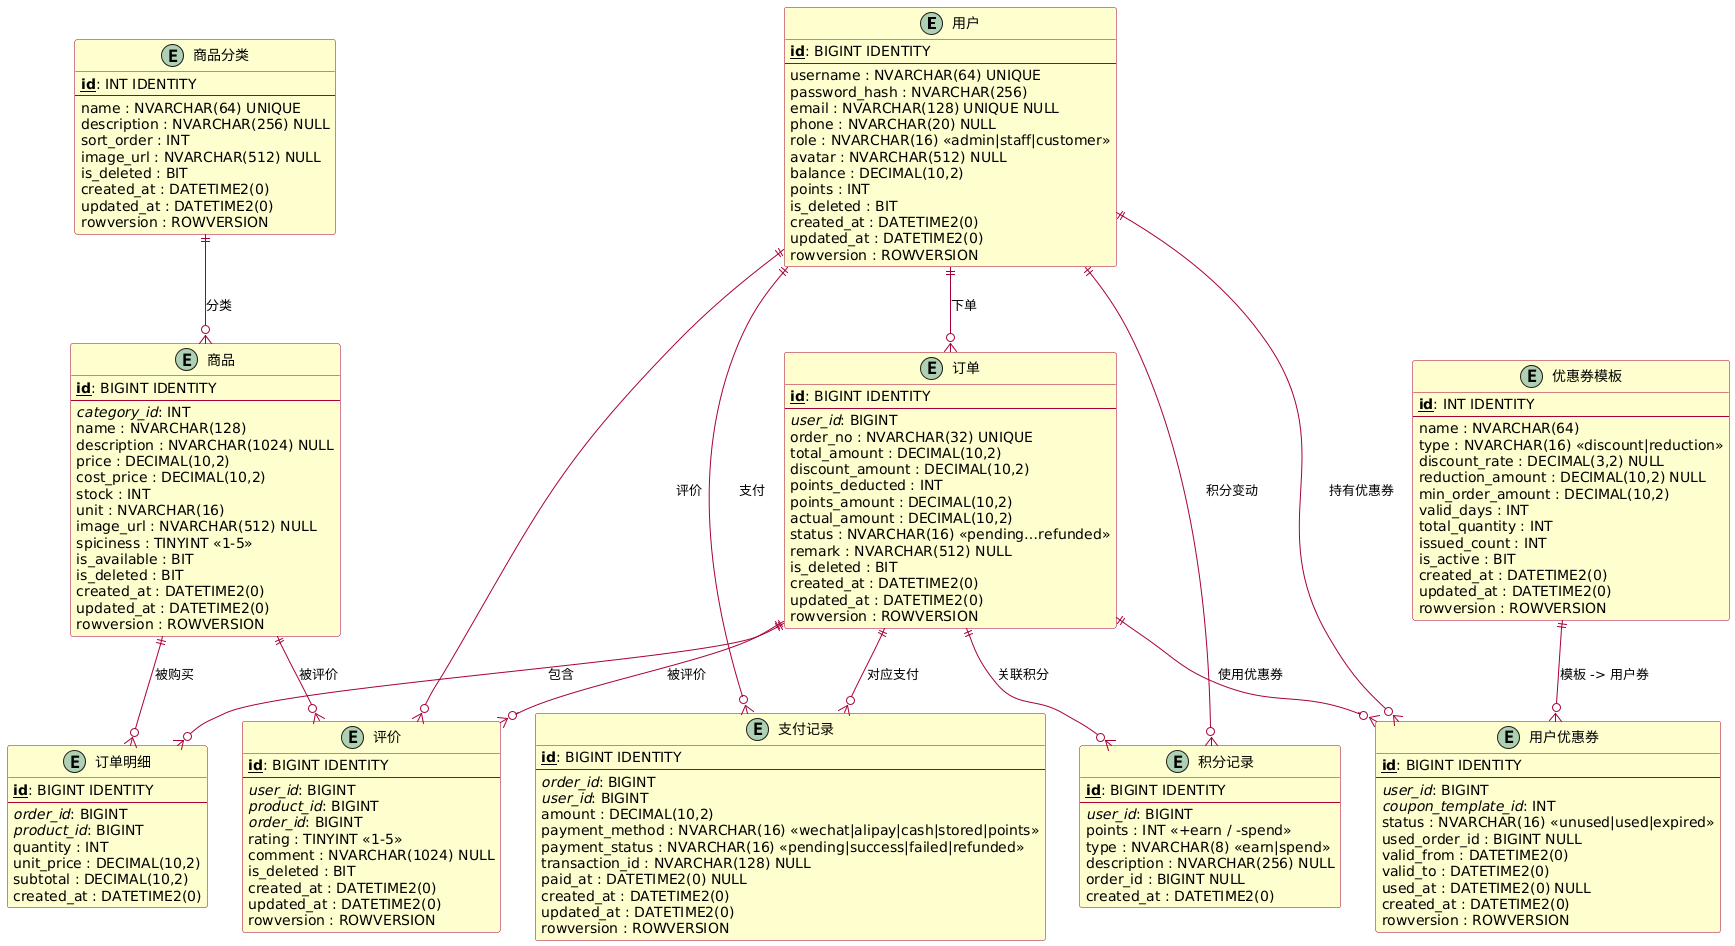

The diagram above was rendered by PlantUML. Its source (embedded in the PNG):
@startuml 香辣卤味管理系统_ER图
' ============================================================
' 香辣卤味管理系统 — 数据库 ER 图
' SQL Server T-SQL / PlantUML
' ============================================================

!define table(x) class x << (T,#FFAAAA) >>
!define primary_key(x) <b><u>x</u></b>
!define foreign_key(x) <i>x</i>

skinparam class {
    BackgroundColor #FEFECE
    BorderColor #A80036
    ArrowColor #A80036
}

' -------------------- 用户表 --------------------
entity "用户" as users {
    primary_key( id ): BIGINT IDENTITY
    --
    username : NVARCHAR(64) UNIQUE
    password_hash : NVARCHAR(256)
    email : NVARCHAR(128) UNIQUE NULL
    phone : NVARCHAR(20) NULL
    role : NVARCHAR(16) <<admin|staff|customer>>
    avatar : NVARCHAR(512) NULL
    balance : DECIMAL(10,2)
    points : INT
    is_deleted : BIT
    created_at : DATETIME2(0)
    updated_at : DATETIME2(0)
    rowversion : ROWVERSION
}

' -------------------- 分类表 --------------------
entity "商品分类" as categories {
    primary_key( id ): INT IDENTITY
    --
    name : NVARCHAR(64) UNIQUE
    description : NVARCHAR(256) NULL
    sort_order : INT
    image_url : NVARCHAR(512) NULL
    is_deleted : BIT
    created_at : DATETIME2(0)
    updated_at : DATETIME2(0)
    rowversion : ROWVERSION
}

' -------------------- 商品表 --------------------
entity "商品" as products {
    primary_key( id ): BIGINT IDENTITY
    --
    foreign_key( category_id ): INT
    name : NVARCHAR(128)
    description : NVARCHAR(1024) NULL
    price : DECIMAL(10,2)
    cost_price : DECIMAL(10,2)
    stock : INT
    unit : NVARCHAR(16)
    image_url : NVARCHAR(512) NULL
    spiciness : TINYINT <<1-5>>
    is_available : BIT
    is_deleted : BIT
    created_at : DATETIME2(0)
    updated_at : DATETIME2(0)
    rowversion : ROWVERSION
}

' -------------------- 订单表 --------------------
entity "订单" as orders {
    primary_key( id ): BIGINT IDENTITY
    --
    foreign_key( user_id ): BIGINT
    order_no : NVARCHAR(32) UNIQUE
    total_amount : DECIMAL(10,2)
    discount_amount : DECIMAL(10,2)
    points_deducted : INT
    points_amount : DECIMAL(10,2)
    actual_amount : DECIMAL(10,2)
    status : NVARCHAR(16) <<pending…refunded>>
    remark : NVARCHAR(512) NULL
    is_deleted : BIT
    created_at : DATETIME2(0)
    updated_at : DATETIME2(0)
    rowversion : ROWVERSION
}

' -------------------- 订单明细 --------------------
entity "订单明细" as order_details {
    primary_key( id ): BIGINT IDENTITY
    --
    foreign_key( order_id ): BIGINT
    foreign_key( product_id ): BIGINT
    quantity : INT
    unit_price : DECIMAL(10,2)
    subtotal : DECIMAL(10,2)
    created_at : DATETIME2(0)
}

' -------------------- 支付记录 --------------------
entity "支付记录" as payments {
    primary_key( id ): BIGINT IDENTITY
    --
    foreign_key( order_id ): BIGINT
    foreign_key( user_id ): BIGINT
    amount : DECIMAL(10,2)
    payment_method : NVARCHAR(16) <<wechat|alipay|cash|stored|points>>
    payment_status : NVARCHAR(16) <<pending|success|failed|refunded>>
    transaction_id : NVARCHAR(128) NULL
    paid_at : DATETIME2(0) NULL
    created_at : DATETIME2(0)
    updated_at : DATETIME2(0)
    rowversion : ROWVERSION
}

' -------------------- 反馈表 --------------------
entity "评价" as feedback {
    primary_key( id ): BIGINT IDENTITY
    --
    foreign_key( user_id ): BIGINT
    foreign_key( product_id ): BIGINT
    foreign_key( order_id ): BIGINT
    rating : TINYINT <<1-5>>
    comment : NVARCHAR(1024) NULL
    is_deleted : BIT
    created_at : DATETIME2(0)
    updated_at : DATETIME2(0)
    rowversion : ROWVERSION
}

' -------------------- 积分记录 --------------------
entity "积分记录" as points_record {
    primary_key( id ): BIGINT IDENTITY
    --
    foreign_key( user_id ): BIGINT
    points : INT <<+earn / -spend>>
    type : NVARCHAR(8) <<earn|spend>>
    description : NVARCHAR(256) NULL
    order_id : BIGINT NULL
    created_at : DATETIME2(0)
}

' -------------------- 优惠券模板 --------------------
entity "优惠券模板" as coupon_template {
    primary_key( id ): INT IDENTITY
    --
    name : NVARCHAR(64)
    type : NVARCHAR(16) <<discount|reduction>>
    discount_rate : DECIMAL(3,2) NULL
    reduction_amount : DECIMAL(10,2) NULL
    min_order_amount : DECIMAL(10,2)
    valid_days : INT
    total_quantity : INT
    issued_count : INT
    is_active : BIT
    created_at : DATETIME2(0)
    updated_at : DATETIME2(0)
    rowversion : ROWVERSION
}

' -------------------- 用户优惠券 --------------------
entity "用户优惠券" as user_coupon {
    primary_key( id ): BIGINT IDENTITY
    --
    foreign_key( user_id ): BIGINT
    foreign_key( coupon_template_id ): INT
    status : NVARCHAR(16) <<unused|used|expired>>
    used_order_id : BIGINT NULL
    valid_from : DATETIME2(0)
    valid_to : DATETIME2(0)
    used_at : DATETIME2(0) NULL
    created_at : DATETIME2(0)
    rowversion : ROWVERSION
}

' ===================== 关系 =====================

users ||--o{ orders : "下单"
users ||--o{ payments : "支付"
users ||--o{ feedback : "评价"
users ||--o{ points_record : "积分变动"
users ||--o{ user_coupon : "持有优惠券"

categories ||--o{ products : "分类"

products ||--o{ order_details : "被购买"
products ||--o{ feedback : "被评价"

orders ||--o{ order_details : "包含"
orders ||--o{ payments : "对应支付"
orders ||--o{ feedback : "被评价"
orders ||--o{ points_record : "关联积分"
orders ||--o{ user_coupon : "使用优惠券"

coupon_template ||--o{ user_coupon : "模板 -> 用户券"

@enduml